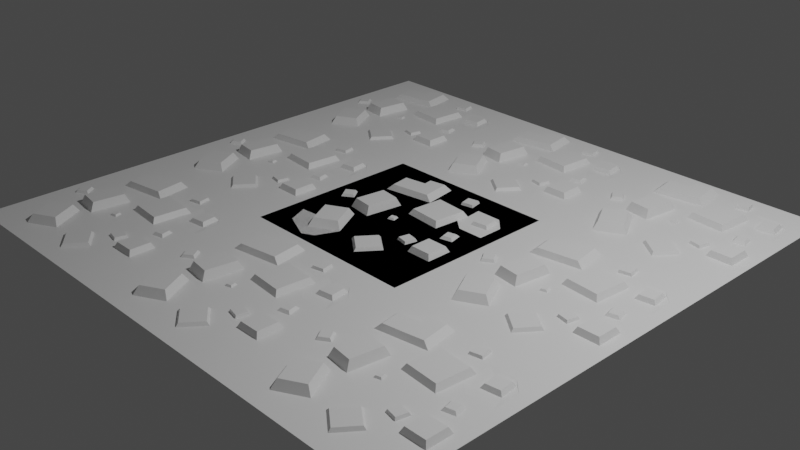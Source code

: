 # Source: Bakery.blend  (saved by Blender 3.4.6; exported with 4.5.12 LTS)
import bpy
from mathutils import Matrix  # noqa: F401  (used for matrix-valued properties, if any)

bpy.ops.wm.read_factory_settings(use_empty=True)
scene = bpy.context.scene
scene.name = 'Scene'

# ---- collections
col_collection = bpy.data.collections.new('Collection'); scene.collection.children.link(col_collection)

# ---- images (referenced by path relative to the original .blend; pixels are not part of the script)
import os
ASSET_DIR = os.environ.get("B2B_ASSET_DIR", "")  # directory of the original .blend (textures are referenced by path, not embedded)
HERE = os.path.dirname(os.path.abspath(__file__))  # packed textures are extracted next to this script under _unpacked/

def load_image(name, relpath, width, height, colorspace="sRGB"):
    """Load a texture the original file referenced (path relative to the .blend, or extracted next to this script)."""
    p = next((c for c in (os.path.join(HERE, relpath), os.path.join(ASSET_DIR, relpath)) if relpath and os.path.exists(c)), "")
    if p:
        img = bpy.data.images.load(p, check_existing=True)
        img.name = name
    else:  # same state as the original file: an image datablock whose file is absent (Cycles renders it pink)
        img = bpy.data.images.new(name, width, height)
        img.source = "FILE"
        img.filepath = "//" + (relpath or name)
    img.colorspace_settings.name = colorspace
    return img
img_pebbles = load_image('Pebbles', 'Pebbles2.png', 1024, 1024, 'Non-Color')

# ---- materials (node trees are filled in below, after node groups)
mat_material = bpy.data.materials.new('Material')
mat_material.alpha_threshold = 0.0
mat_material.roughness = 0.5
mat_material.line_color = (0.0, 0.0, 0.0, 1.0)

# ---- material node trees
mat_material.use_nodes = True; mat_material.node_tree.nodes.clear()
_N = mat_material.node_tree.nodes; _L = mat_material.node_tree.links
n0 = _N.new('ShaderNodeOutputMaterial'); n0.name = 'Material Output'; n0.location = (300, 300)
n1 = _N.new('ShaderNodeBsdfPrincipled'); n1.name = 'Principled BSDF'; n1.location = (10, 300)
n1.distribution = 'GGX'
n1.subsurface_method = 'RANDOM_WALK_SKIN'
n1.inputs[3].default_value = 1.45
n1.inputs[27].default_value = (0.0, 0.0, 0.0, 1.0)
n1.inputs[28].default_value = 1.0
n2 = _N.new('ShaderNodeTexImage'); n2.name = 'Image Texture'; n2.location = (-448, 118)
n2.image = img_pebbles
_L.new(n1.outputs[0], n0.inputs[0])
n0.is_active_output = True

# ---- world
world_world = bpy.data.worlds.new('World'); scene.world = world_world
world_world.use_nodes = True; world_world.node_tree.nodes.clear()
_N = world_world.node_tree.nodes; _L = world_world.node_tree.links
n0 = _N.new('ShaderNodeOutputWorld'); n0.name = 'World Output'; n0.location = (300, 300)
n1 = _N.new('ShaderNodeBackground'); n1.name = 'Background'; n1.location = (10, 300)
n1.inputs[0].default_value = (0.05088, 0.05088, 0.05088, 1.0)
_L.new(n1.outputs[0], n0.inputs[0])
n0.is_active_output = True
world_world.color = (0.05088, 0.05088, 0.05088)
world_world.use_sun_shadow = False
world_world.sun_shadow_jitter_overblur = 0.0

# ---- cameras
cam_camera = bpy.data.cameras.new('Camera')
cam_camera.clip_end = 100.0
cam_camera.ortho_scale = 7.314

# ---- lights
light_light = bpy.data.lights.new('Light', 'POINT')
light_light.transmission_factor = 0.0
light_light.energy = 1000.0
light_light.shadow_soft_size = 0.1
light_light.shadow_maximum_resolution = 0.006
light_light.use_absolute_resolution = True

# ---- meshes
me_cube = bpy.data.meshes.new('Cube')
me_cube.from_pydata([(1.0, 1.0, 0.0), (1.0, -1.0, 0.0), (-1.0, 1.0, 0.0), (-1.0, -1.0, 0.0)], [], [(0, 2, 3, 1)])
_uv = me_cube.uv_layers.new(name='UVMap')
_uv.uv.foreach_set('vector', [1.192e-07, 0.0, 1.0, 1.192e-07, 1.0, 1.0, 0.0, 1.0])
me_cube.materials.append(mat_material)
me_cube.use_mirror_vertex_groups = False
me_cube.update()
me_cube_002 = bpy.data.meshes.new('Cube.002')
me_cube_002.from_pydata([(1.0, 1.0, 0.0), (1.0, -1.0, 0.0), (-1.0, 1.0, 0.0), (-1.0, -1.0, 0.0), (1.0, -0.7143, 0.0), (1.0, -0.4286, 0.0), (1.0, -0.1429, 0.0), (1.0, 0.1429, 0.0), (1.0, 0.4286, 0.0), (1.0, 0.7143, 0.0), (0.7143, 1.0, 0.0), (0.4286, 1.0, 0.0), (0.1429, 1.0, 0.0), (-0.1429, 1.0, 0.0), (-0.4286, 1.0, 0.0), (-0.7143, 1.0, 0.0), (-1.0, 0.7143, 0.0), (-1.0, 0.4286, 0.0), (-1.0, 0.1429, 0.0), (-1.0, -0.1429, 0.0), (-1.0, -0.4286, 0.0), (-0.4334, -1.0, 0.0), (-0.2198, -1.0, 0.0), (-0.05745, -1.0, 0.0), (0.1429, -1.0, 0.0), (0.4286, -1.0, 0.0), (0.7143, -1.0, 0.0), (0.7143, -0.7143, 0.0), (0.3996, -0.7775, 0.0), (0.1097, -0.7206, 0.0), (-0.06048, -0.6273, 0.0), (0.7143, -0.4286, 0.0), (0.4655, -0.5208, 0.0), (0.2821, -0.4928, 0.0), (-0.04994, -0.3934, 0.0), (-0.6285, -0.5481, 0.0), (0.7143, -0.1429, 0.0), (0.4865, -0.2168, 0.0), (-0.01913, -0.05969, 0.01913), (-0.1429, -0.1429, 0.0), (-0.4123, -0.1773, 0.0), (-0.7143, -0.1429, 0.0), (0.6967, 0.1569, 0.0), (0.4099, 0.112, 0.0), (0.1252, 0.1359, 0.0), (-0.1429, 0.1429, 0.0), (-0.7757, 0.1231, 0.0), (0.7914, 0.4481, -0.006526), (0.4338, 0.3968, 0.0), (-0.05437, 0.4921, 0.0), (-0.3367, 0.4481, 0.0), (-0.619, 0.4041, 0.0), (0.7143, 0.7143, 0.0), (0.4286, 0.7143, 0.0), (0.1991, 0.6923, 0.0), (-0.09838, 0.7744, 0.0), (-0.3807, 0.7304, 0.0), (-0.663, 0.6864, 0.0), (1.0, 0.8571, 0.0), (-0.8571, 1.0, 0.0), (-1.0, -0.8571, 0.0), (0.8571, -1.0, 0.0), (1.0, -0.8571, 0.0), (1.0, -0.5714, 0.0), (1.0, -0.2857, 0.0), (1.0, 0.0, 0.0), (1.0, 0.2857, 0.0), (1.0, 0.5714, 0.0), (0.8571, 1.0, 0.0), (0.5714, 1.0, 0.0), (0.2857, 1.0, 0.0), (0.0, 1.0, 0.0), (-0.2857, 1.0, 0.0), (-0.5714, 1.0, 0.0), (-1.0, 0.8571, 0.0), (-1.0, 0.5714, 0.0), (-1.0, 0.2857, 0.0), (-1.0, 0.0, 0.0), (-1.0, -0.2857, 0.0), (-1.0, -0.7143, 0.0), (-0.6294, -1.0, 0.0), (-0.3627, -1.0, 0.0), (-0.1244, -1.0, 0.0), (0.0, -1.0, 0.0), (0.2857, -1.0, 0.0), (0.5714, -1.0, 0.0), (0.8571, -0.7143, 0.0), (0.5714, -0.7143, 0.0), (0.2236, -0.8068, 0.0), (-0.004191, -0.6344, 0.0), (-0.1246, -0.574, 0.0), (-0.842, -0.5652, 0.0), (0.8571, -0.4286, 0.0), (0.5714, -0.4286, 0.0), (0.3961, -0.579, 0.0), (0.1682, -0.4066, 0.0), (-0.8571, -0.1429, 0.0), (0.8571, -0.1429, 0.0), (0.5714, -0.1429, 0.0), (0.347, -0.1861, 0.0), (-0.07183, -0.0726, 0.01913), (-0.2708, -0.1968, 0.0), (-0.5538, -0.1578, 0.0), (-0.8943, 0.04345, 0.0), (0.8571, 0.1429, 0.0), (0.5574, 0.1253, 0.0), (0.2676, 0.124, 0.0), (-0.01714, 0.1478, 0.0), (-0.2318, 0.08624, 0.0), (-0.5148, 0.1253, 0.0), (-0.8571, 0.4286, 0.0), (0.8571, 0.4286, 0.0), (0.5846, 0.421, -0.006526), (0.006712, 0.4325, 0.0), (-0.1955, 0.4701, 0.0), (-0.4778, 0.4261, 0.0), (-0.8571, 0.7143, 0.0), (0.8571, 0.7143, 0.0), (0.5714, 0.7143, 0.0), (0.3393, 0.72, 0.0), (0.0, 0.7143, 0.0), (-0.5218, 0.7084, 0.0), (0.7143, -0.8571, 0.0), (0.4286, -0.8571, 0.0), (0.1429, -0.8571, 0.0), (-0.04994, -0.8571, 0.0), (-0.2117, -0.8512, 0.0), (-0.4267, -0.9262, 0.0), (0.7143, -0.5714, 0.0), (0.4286, -0.6373, 0.0), (-0.0473, -0.5161, 0.0), (0.4559, -0.3563, 0.0), (0.1429, -0.2857, 0.0), (-0.04994, -0.2857, 0.0), (-0.3916, -0.2597, 0.0), (-0.6958, -0.4221, 0.0), (0.7283, 0.01757, 0.0), (0.4507, -0.04428, 0.0), (-0.03204, -0.006992, 0.01913), (-0.1429, 0.0, 0.0), (-0.6961, 0.004515, 0.0), (0.7143, 0.2857, 0.0), (0.4219, 0.2544, 0.0), (-0.1429, 0.2857, 0.0), (-0.3538, 0.2473, 0.0), (-0.7143, 0.2857, 0.0), (0.7643, 0.6549, -0.006526), (0.4457, 0.5391, 0.0), (0.161, 0.563, 0.0), (-0.07638, 0.6333, 0.0), (-0.641, 0.5452, 0.0), (0.7143, 0.8571, 0.0), (0.4286, 0.8571, 0.0), (0.1715, 0.8325, 0.0), (-0.1135, 0.8717, 0.0), (-0.3958, 0.8276, 0.0), (-0.7143, 0.8571, 0.0), (-0.5714, 0.8571, 0.0), (-0.2547, 0.8497, 0.0), (0.0, 0.8571, 0.0), (0.3117, 0.8601, 0.0), (0.5714, 0.8571, 0.0), (0.8571, 0.8571, 0.0), (0.01864, 0.5749, 0.0), (0.3034, 0.5511, 0.0), (0.5576, 0.6278, -0.006526), (0.8571, 0.5714, 0.0), (-0.4953, 0.2668, 0.0), (-0.2122, 0.2278, 0.0), (-0.005216, 0.2902, 0.0), (0.5714, 0.2857, 0.0), (0.8571, 0.2857, 0.0), (-0.5343, -0.01626, 0.0), (-0.2513, -0.05528, 0.0), (-0.08474, -0.0199, 0.01913), (0.3079, -0.04428, 0.0), (0.589, -0.01403, 0.0), (0.8571, 0.0, 0.0), (-0.5698, -0.3548, 0.0), (-0.2335, -0.3053, 0.0), (0.0, -0.2857, 0.0), (0.3163, -0.3257, 0.0), (0.5714, -0.2857, 0.0), (0.8571, -0.2857, 0.0), (0.08202, -0.5205, 0.0), (0.3098, -0.6929, 0.0), (0.5714, -0.5714, 0.0), (0.8571, -0.5714, 0.0), (-0.3006, -0.8589, 0.0), (-0.1093, -0.8423, 0.0), (0.0, -0.8571, 0.0), (0.2857, -0.8571, 0.0), (0.5714, -0.8571, 0.0), (0.8571, -0.8571, 0.0), (-0.8571, 0.5714, 0.0), (-0.8571, 0.2857, 0.0), (-0.8147, -0.07514, 0.0), (-0.8571, -0.2857, 0.0), (-0.7471, -0.7864, 0.0), (-0.637, -0.9179, 0.0), (-0.8571, 0.8571, 0.0), (0.2194, -0.7759, 0.03162), (0.123, -0.703, 0.03162), (-0.4931, -0.7115, 0.08098), (0.8272, -0.3986, 0.06002), (0.7143, -0.3986, 0.06002), (0.3652, -0.5833, 0.03162), (0.2688, -0.5103, 0.03162), (-0.493, -0.4986, 0.08098), (-0.5815, -0.5459, 0.08098), (0.8272, -0.1728, 0.06002), (0.7143, -0.1728, 0.06002), (-0.2942, -0.1483, 0.09347), (-0.4062, -0.1329, 0.09347), (0.2589, 0.1598, 0.06002), (0.1397, 0.1697, 0.06002), (-0.2634, 0.07552, 0.09347), (-0.3753, 0.09095, 0.09347), (0.2789, 0.3981, 0.06002), (0.1597, 0.408, 0.06002), (-0.233, 0.4974, 0.06002), (-0.309, 0.4856, 0.06002), (-0.4505, 0.4635, 0.06002), (-0.5592, 0.4466, 0.06002), (0.3271, 0.7281, 0.02839), (0.2073, 0.7045, 0.02839), (-0.2669, 0.7149, 0.06002), (-0.3429, 0.7031, 0.06002), (-0.4844, 0.681, 0.06002), (-0.5931, 0.6641, 0.06002), (0.1959, -0.6067, 0.03162), (-0.2639, -0.5891, 0.08098), (0.7143, -0.2857, 0.06002), (-0.3523, -0.4235, 0.08098), (-0.6393, -0.4377, 0.08098), (-0.3907, -0.02097, 0.09347), (0.388, 0.2689, 0.06002), (0.378, 0.1498, 0.06002), (0.1497, 0.2889, 0.06002), (-0.3599, 0.2029, 0.09347), (0.741, 0.6246, 0.03492), (0.7611, 0.4714, 0.03492), (0.408, 0.5072, 0.06002), (0.398, 0.3881, 0.06002), (0.1697, 0.5272, 0.06002), (-0.1412, 0.6232, 0.06002), (-0.1242, 0.5144, 0.06002), (-0.3259, 0.5943, 0.06002), (-0.5762, 0.5553, 0.06002), (0.1837, 0.8243, 0.02839), (0.02668, -0.6301, 0.03162), (0.6014, -0.3986, 0.06002), (0.1725, -0.4374, 0.03162), (0.6014, -0.1728, 0.06002), (0.4726, -0.2257, 0.02839), (0.3559, -0.2001, 0.02839), (-0.5181, -0.1175, 0.09347), (-0.7804, 0.09953, 0.02839), (-0.8708, 0.03882, 0.02839), (0.6782, 0.1275, 0.02839), (0.5868, 0.1068, 0.02839), (0.02059, 0.1797, 0.06002), (-0.4872, 0.1064, 0.09347), (0.6079, 0.4513, 0.03492), (0.04055, 0.418, 0.06002), (-0.1581, 0.7319, 0.06002), (0.4469, -0.3424, 0.02839), (0.6989, 0.03608, 0.02839), (-0.7197, 0.009144, 0.02839), (0.3035, 0.848, 0.02839), (-0.4674, 0.5723, 0.06002), (-0.2499, 0.6062, 0.06002), (0.05054, 0.5372, 0.06002), (0.2888, 0.5172, 0.06002), (0.5879, 0.6045, 0.03492), (-0.4718, 0.2183, 0.09347), (-0.248, 0.1874, 0.09347), (0.03057, 0.2989, 0.06002), (0.2689, 0.2789, 0.06002), (-0.5027, -0.005543, 0.09347), (-0.2788, -0.03639, 0.09347), (0.6075, 0.01534, 0.02839), (-0.5508, -0.3904, 0.08098), (0.3303, -0.3167, 0.02839), (0.6014, -0.2857, 0.06002), (0.8272, -0.2857, 0.06002), (0.09959, -0.5338, 0.03162), (0.2923, -0.6796, 0.03162), (-0.81, -0.05157, 0.02839), (-0.02231, 0.009049, 0.0), (-0.003085, -0.06942, 0.0), (-0.08155, -0.08864, 0.0), (-0.1008, -0.01018, 0.0), (-0.3771, -0.7158, 2.412e-08), (-0.4046, -0.6642, 0.08098), (-0.5031, -0.783, 2.412e-08), (-0.3243, -0.3857, 0.0), (-0.1989, -0.6206, 0.0), (-0.4101, -0.3153, 0.08098), (-0.282, 0.8122, 0.06002), (-0.358, 0.8004, 0.06002), (-0.1733, 0.8292, 0.06002)], [], [(200, 59, 2, 74), (199, 198, 79, 60), (198, 91, 20, 79), (197, 96, 19, 78), (196, 103, 18, 77), (195, 110, 17, 76), (194, 116, 16, 75), (193, 86, 27, 122), (192, 87, 28, 123), (191, 88, 29, 124), (190, 89, 30, 125), (36, 98, 253, 211), (187, 92, 31, 128), (186, 93, 32, 129), (176, 136, 267, 281), (184, 95, 34, 130), (297, 90, 179, 296), (98, 182, 284, 253), (49, 149, 245, 246), (182, 98, 37, 131), (181, 99, 290, 132), (180, 291, 39, 133), (178, 102, 41, 135), (177, 104, 42, 136), (176, 105, 43, 137), (175, 106, 44, 289), (292, 107, 45, 139), (164, 148, 244, 273), (172, 109, 46, 140), (171, 111, 47, 141), (170, 112, 48, 142), (56, 121, 228, 227), (169, 113, 49, 143), (168, 114, 50, 144), (167, 115, 51, 145), (166, 117, 52, 146), (165, 118, 53, 147), (164, 119, 54, 148), (163, 120, 55, 149), (142, 48, 243, 236), (182, 93, 251, 284), (162, 68, 10, 151), (161, 69, 11, 152), (160, 70, 12, 153), (159, 71, 13, 154), (158, 72, 14, 155), (157, 73, 15, 156), (121, 157, 156, 57), (56, 155, 157, 121), (155, 14, 73, 157), (154, 13, 72, 158), (120, 159, 154, 55), (54, 153, 159, 120), (153, 12, 71, 159), (265, 55, 154, 301), (53, 152, 160, 119), (152, 11, 70, 160), (118, 161, 152, 53), (52, 151, 161, 118), (151, 10, 69, 161), (117, 162, 151, 52), (9, 58, 162, 117), (58, 0, 68, 162), (48, 147, 242, 243), (163, 113, 264, 272), (140, 46, 257, 268), (47, 146, 240, 241), (148, 163, 272, 244), (113, 169, 277, 264), (113, 163, 149, 49), (40, 101, 212, 213), (148, 54, 120, 163), (99, 181, 283, 255), (33, 95, 252, 207), (147, 53, 119, 164), (112, 165, 147, 48), (169, 107, 261, 277), (146, 52, 118, 165), (111, 166, 146, 47), (8, 67, 166, 111), (67, 9, 117, 166), (109, 167, 145, 46), (181, 131, 266, 283), (144, 50, 115, 167), (185, 94, 206, 287), (45, 143, 168, 108), (143, 49, 114, 168), (107, 169, 143, 45), (93, 31, 205, 251), (88, 185, 287, 201), (115, 50, 221, 222), (97, 36, 211, 210), (136, 42, 259, 267), (105, 170, 142, 43), (42, 141, 170, 105), (141, 47, 112, 170), (104, 171, 141, 42), (7, 66, 171, 104), (66, 8, 111, 171), (102, 172, 140, 41), (121, 57, 229, 228), (43, 142, 236, 237), (108, 168, 276, 216), (39, 139, 173, 101), (139, 45, 108, 173), (291, 292, 139, 39), (38, 138, 174, 100), (289, 44, 107, 292), (99, 175, 289, 290), (37, 137, 175, 99), (137, 43, 106, 175), (98, 176, 137, 37), (36, 136, 176, 98), (114, 49, 246, 220), (97, 177, 136, 36), (6, 65, 177, 97), (65, 7, 104, 177), (173, 108, 216, 280), (134, 40, 102, 178), (34, 133, 179, 90), (133, 39, 101, 179), (95, 180, 133, 34), (33, 132, 180, 95), (132, 290, 291, 180), (94, 181, 132, 33), (32, 131, 181, 94), (95, 184, 286, 252), (93, 182, 131, 32), (168, 144, 239, 276), (101, 173, 280, 212), (54, 119, 224, 225), (5, 64, 183, 92), (64, 6, 97, 183), (184, 89, 250, 286), (89, 29, 202, 250), (112, 47, 241, 263), (101, 134, 296, 179), (30, 130, 90), (130, 34, 90), (89, 184, 130, 30), (167, 109, 262, 275), (94, 33, 207, 206), (131, 37, 254, 266), (28, 129, 185, 88), (129, 32, 94, 185), (87, 186, 129, 28), (27, 128, 186, 87), (128, 31, 93, 186), (86, 187, 128, 27), (4, 63, 187, 86), (63, 5, 92, 187), (81, 188, 127, 21), (22, 126, 188, 81), (144, 167, 275, 239), (82, 189, 126, 22), (23, 125, 189, 82), (125, 30, 90, 189), (83, 190, 125, 23), (24, 124, 190, 83), (124, 29, 89, 190), (84, 191, 124, 24), (25, 123, 191, 84), (123, 28, 88, 191), (85, 192, 123, 25), (26, 122, 192, 85), (122, 27, 87, 192), (61, 193, 122, 26), (1, 62, 193, 61), (62, 4, 86, 193), (110, 194, 75, 17), (51, 150, 194, 110), (150, 57, 116, 194), (103, 195, 76, 18), (46, 145, 195, 103), (145, 51, 110, 195), (96, 196, 77, 19), (41, 140, 196, 96), (109, 172, 279, 262), (91, 197, 78, 20), (35, 135, 197, 91), (135, 41, 96, 197), (295, 35, 91, 198), (80, 199, 60, 3), (21, 127, 199, 80), (127, 295, 198, 199), (116, 200, 74, 16), (57, 156, 200, 116), (156, 15, 59, 200), (287, 206, 207, 230), (294, 208, 209, 203), (285, 210, 211, 232), (280, 216, 217, 235), (278, 218, 219, 238), (271, 226, 227, 247), (270, 228, 229, 248), (224, 269, 249, 225), (222, 270, 248, 223), (221, 247, 270, 222), (247, 227, 228, 270), (220, 271, 247, 221), (246, 245, 271, 220), (245, 265, 226, 271), (219, 244, 272, 264), (218, 273, 244, 219), (243, 242, 273, 218), (241, 240, 274, 263), (217, 239, 275, 262), (216, 276, 239, 217), (215, 238, 277, 261), (238, 219, 264, 277), (214, 278, 238, 215), (237, 236, 278, 214), (236, 243, 218, 278), (213, 235, 279, 256), (235, 217, 262, 279), (212, 280, 235, 213), (267, 259, 260, 281), (208, 282, 234, 209), (233, 298, 282, 208), (266, 254, 255, 283), (205, 232, 284, 251), (232, 211, 253, 284), (204, 285, 232, 205), (294, 293, 297, 231), (231, 233, 208, 294), (202, 230, 286, 250), (230, 207, 252, 286), (201, 287, 230, 202), (268, 257, 258, 288), (147, 164, 273, 242), (44, 106, 214, 215), (37, 99, 255, 254), (160, 153, 249, 269), (150, 51, 223, 248), (105, 176, 281, 260), (92, 183, 285, 204), (295, 293, 294, 203), (119, 160, 269, 224), (183, 97, 210, 285), (102, 40, 213, 256), (146, 165, 274, 240), (153, 54, 225, 249), (46, 103, 258, 257), (165, 112, 263, 274), (29, 88, 201, 202), (149, 55, 265, 245), (178, 135, 234, 282), (42, 105, 260, 259), (134, 178, 282, 298), (106, 43, 237, 214), (57, 150, 248, 229), (107, 44, 215, 261), (196, 140, 268, 288), (135, 35, 209, 234), (50, 114, 220, 221), (51, 115, 222, 223), (35, 295, 203, 209), (172, 102, 256, 279), (31, 92, 204, 205), (103, 196, 288, 258), (138, 38, 290, 289), (38, 100, 291, 290), (174, 138, 289, 292), (100, 174, 292, 291), (293, 295, 127, 188), (188, 126, 297, 293), (134, 101, 40), (90, 297, 126, 189), (296, 134, 298, 233), (297, 296, 233, 231), (154, 158, 299, 301), (158, 155, 300, 299), (56, 227, 300, 155), (226, 265, 301, 299), (227, 226, 299, 300)])
_uv = me_cube_002.uv_layers.new(name='UVMap')
_uv.uv.foreach_set('vector', [0.0, 0.0, 0.0, 0.0, 0.0, 0.0, 0.0, 0.0, 0.0, 0.0, 0.0, 0.0, 0.0, 0.0, 0.0, 0.0, 0.0, 0.0, 0.0, 0.0, 0.0, 0.0, 0.0, 0.0, 0.0, 0.0, 0.0, 0.0, 0.0, 0.0, 0.0, 0.0, 0.0, 0.0, 0.0, 0.0, 0.0, 0.0, 0.0, 0.0, 0.0, 0.0, 0.0, 0.0, 0.0, 0.0, 0.0, 0.0, 0.0, 0.0, 0.0, 0.0, 0.0, 0.0, 0.0, 0.0, 0.0, 0.0, 0.0, 0.0, 0.0, 0.0, 0.0, 0.0, 0.0, 0.0, 0.0, 0.0, 0.0, 0.0, 0.0, 0.0, 0.0, 0.0, 0.0, 0.0, 0.0, 0.0, 0.0, 0.0, 0.0, 0.0, 0.0, 0.0, 0.0, 0.0, 0.0, 0.0, 0.0, 0.0, 0.0, 0.0, 0.0, 0.0, 0.0, 0.0, 0.0, 0.0, 0.0, 0.0, 0.0, 0.0, 0.0, 0.0, 0.0, 0.0, 0.0, 0.0, 0.0, 0.0, 0.0, 0.0, 0.0, 0.0, 0.0, 0.0, 0.0, 0.0, 0.0, 0.0, 0.0, 0.0, 0.0, 0.0, 0.0, 0.0, 0.0, 0.0, 0.0, 0.0, 0.0, 0.0, 0.0, 0.0, 0.0, 0.0, 0.0, 0.0, 0.0, 0.0, 0.0, 0.0, 0.0, 0.0, 0.0, 0.0, 0.0, 0.0, 0.0, 0.0, 0.0, 0.0, 0.0, 0.0, 0.0, 0.0, 0.0, 0.0, 0.0, 0.0, 0.0, 0.0, 0.0, 0.0, 0.0, 0.0, 0.0, 0.0, 0.0, 0.0, 0.0, 0.0, 0.0, 0.0, 0.0, 0.0, 0.0, 0.0, 0.0, 0.0, 0.0, 0.0, 0.0, 0.0, 0.0, 0.0, 0.0, 0.0, 0.0, 0.0, 0.0, 0.0, 0.0, 0.0, 0.0, 0.0, 0.0, 0.0, 0.0, 0.0, 0.0, 0.0, 0.0, 0.0, 0.0, 0.0, 0.0, 0.0, 0.0, 0.0, 0.0, 0.0, 0.0, 0.0, 0.0, 0.0, 0.0, 0.0, 0.0, 0.0, 0.0, 0.0, 0.0, 0.0, 0.0, 0.0, 0.0, 0.0, 0.0, 0.0, 0.0, 0.0, 0.0, 0.0, 0.0, 0.0, 0.0, 0.0, 0.0, 0.0, 0.0, 0.0, 0.0, 0.0, 0.0, 0.0, 0.0, 0.0, 0.0, 0.0, 0.0, 0.0, 0.0, 0.0, 0.0, 0.0, 0.0, 0.0, 0.0, 0.0, 0.0, 0.0, 0.0, 0.0, 0.0, 0.0, 0.0, 0.0, 0.0, 0.0, 0.0, 0.0, 0.0, 0.0, 0.0, 0.0, 0.0, 0.0, 0.0, 0.0, 0.0, 0.0, 0.0, 0.0, 0.0, 0.0, 0.0, 0.0, 0.0, 0.0, 0.0, 0.0, 0.0, 0.0, 0.0, 0.0, 0.0, 0.0, 0.0, 0.0, 0.0, 0.0, 0.0, 0.0, 0.0, 0.0, 0.0, 0.0, 0.0, 0.0, 0.0, 0.0, 0.0, 0.0, 0.0, 0.0, 0.0, 0.0, 0.0, 0.0, 0.0, 0.0, 0.0, 0.0, 0.0, 0.0, 0.0, 0.0, 0.0, 0.0, 0.0, 0.0, 0.0, 0.0, 0.0, 0.0, 0.0, 0.0, 0.0, 0.0, 0.0, 0.0, 0.0, 0.0, 0.0, 0.0, 0.0, 0.0, 0.0, 0.0, 0.0, 0.0, 0.0, 0.0, 0.0, 0.0, 0.0, 0.0, 0.0, 0.0, 0.0, 0.0, 0.0, 0.0, 0.0, 0.0, 0.0, 0.0, 0.0, 0.0, 0.0, 0.0, 0.0, 0.0, 0.0, 0.0, 0.0, 0.0, 0.0, 0.0, 0.0, 0.0, 0.0, 0.0, 0.0, 0.0, 0.0, 0.0, 0.0, 0.0, 0.0, 0.0, 0.0, 0.0, 0.0, 0.0, 0.0, 0.0, 0.0, 0.0, 0.0, 0.0, 0.0, 0.0, 0.0, 0.0, 0.0, 0.0, 0.0, 0.0, 0.0, 0.0, 0.0, 0.0, 0.0, 0.0, 0.0, 0.0, 0.0, 0.0, 0.0, 0.0, 0.0, 0.0, 0.0, 0.0, 0.0, 0.0, 0.0, 0.0, 0.0, 0.0, 0.0, 0.0, 0.0, 0.0, 0.0, 0.0, 0.0, 0.0, 0.0, 0.0, 0.0, 0.0, 0.0, 0.0, 0.0, 0.0, 0.0, 0.0, 0.0, 0.0, 0.0, 0.0, 0.0, 0.0, 0.0, 0.0, 0.0, 0.0, 0.0, 0.0, 0.0, 0.0, 0.0, 0.0, 0.0, 0.0, 0.0, 0.0, 0.0, 0.0, 0.0, 0.0, 0.0, 0.0, 0.0, 0.0, 0.0, 0.0, 0.0, 0.0, 0.0, 0.0, 0.0, 0.0, 0.0, 0.0, 0.0, 0.0, 0.0, 0.0, 0.0, 0.0, 0.0, 0.0, 0.0, 0.0, 0.0, 0.0, 0.0, 0.0, 0.0, 0.0, 0.0, 0.0, 0.0, 0.0, 0.0, 0.0, 0.0, 0.0, 0.0, 0.0, 0.0, 0.0, 0.0, 0.0, 0.0, 0.0, 0.0, 0.0, 0.0, 0.0, 0.0, 0.0, 0.0, 0.0, 0.0, 0.0, 0.0, 0.0, 0.0, 0.0, 0.0, 0.0, 0.0, 0.0, 0.0, 0.0, 0.0, 0.0, 0.0, 0.0, 0.0, 0.0, 0.0, 0.0, 0.0, 0.0, 0.0, 0.0, 0.0, 0.0, 0.0, 0.0, 0.0, 0.0, 0.0, 0.0, 0.0, 0.0, 0.0, 0.0, 0.0, 0.0, 0.0, 0.0, 0.0, 0.0, 0.0, 0.0, 0.0, 0.0, 0.0, 0.0, 0.0, 0.0, 0.0, 0.0, 0.0, 0.0, 0.0, 0.0, 0.0, 0.0, 0.0, 0.0, 0.0, 0.0, 0.0, 0.0, 0.0, 0.0, 0.0, 0.0, 0.0, 0.0, 0.0, 0.0, 0.0, 0.0, 0.0, 0.0, 0.0, 0.0, 0.0, 0.0, 0.0, 0.0, 0.0, 0.0, 0.0, 0.0, 0.0, 0.0, 0.0, 0.0, 0.0, 0.0, 0.0, 0.0, 0.0, 0.0, 0.0, 0.0, 0.0, 0.0, 0.0, 0.0, 0.0, 0.0, 0.0, 0.0, 0.0, 0.0, 0.0, 0.0, 0.0, 0.0, 0.0, 0.0, 0.0, 0.0, 0.0, 0.0, 0.0, 0.0, 0.0, 0.0, 0.0, 0.0, 0.0, 0.0, 0.0, 0.0, 0.0, 0.0, 0.0, 0.0, 0.0, 0.0, 0.0, 0.0, 0.0, 0.0, 0.0, 0.0, 0.0, 0.0, 0.0, 0.0, 0.0, 0.0, 0.0, 0.0, 0.0, 0.0, 0.0, 0.0, 0.0, 0.0, 0.0, 0.0, 0.0, 0.0, 0.0, 0.0, 0.0, 0.0, 0.0, 0.0, 0.0, 0.0, 0.0, 0.0, 0.0, 0.0, 0.0, 0.0, 0.0, 0.0, 0.0, 0.0, 0.0, 0.0, 0.0, 0.0, 0.0, 0.0, 0.0, 0.0, 0.0, 0.0, 0.0, 0.0, 0.0, 0.0, 0.0, 0.0, 0.0, 0.0, 0.0, 0.0, 0.0, 0.0, 0.0, 0.0, 0.0, 0.0, 0.0, 0.0, 0.0, 0.0, 0.0, 0.0, 0.0, 0.0, 0.0, 0.0, 0.0, 0.0, 0.0, 0.0, 0.0, 0.0, 0.0, 0.0, 0.0, 0.0, 0.0, 0.0, 0.0, 0.0, 0.0, 0.0, 0.0, 0.0, 0.0, 0.0, 0.0, 0.0, 0.0, 0.0, 0.0, 0.0, 0.0, 0.0, 0.0, 0.0, 0.0, 0.0, 0.0, 0.0, 0.0, 0.0, 0.0, 0.0, 0.0, 0.0, 0.0, 0.0, 0.0, 0.0, 0.0, 0.0, 0.0, 0.0, 0.0, 0.0, 0.0, 0.0, 0.0, 0.0, 0.0, 0.0, 0.0, 0.0, 0.0, 0.0, 0.0, 0.0, 0.0, 0.0, 0.0, 0.0, 0.0, 0.0, 0.0, 0.0, 0.0, 0.0, 0.0, 0.0, 0.0, 0.0, 0.0, 0.0, 0.0, 0.0, 0.0, 0.0, 0.0, 0.0, 0.0, 0.0, 0.0, 0.0, 0.0, 0.0, 0.0, 0.0, 0.0, 0.0, 0.0, 0.0, 0.0, 0.0, 0.0, 0.0, 0.0, 0.0, 0.0, 0.0, 0.0, 0.0, 0.0, 0.0, 0.0, 0.0, 0.0, 0.0, 0.0, 0.0, 0.0, 0.0, 0.0, 0.0, 0.0, 0.0, 0.0, 0.0, 0.0, 0.0, 0.0, 0.0, 0.0, 0.0, 0.0, 0.0, 0.0, 0.0, 0.0, 0.0, 0.0, 0.0, 0.0, 0.0, 0.0, 0.0, 0.0, 0.0, 0.0, 0.0, 0.0, 0.0, 0.0, 0.0, 0.0, 0.0, 0.0, 0.0, 0.0, 0.0, 0.0, 0.0, 0.0, 0.0, 0.0, 0.0, 0.0, 0.0, 0.0, 0.0, 0.0, 0.0, 0.0, 0.0, 0.0, 0.0, 0.0, 0.0, 0.0, 0.0, 0.0, 0.0, 0.0, 0.0, 0.0, 0.0, 0.0, 0.0, 0.0, 0.0, 0.0, 0.0, 0.0, 0.0, 0.0, 0.0, 0.0, 0.0, 0.0, 0.0, 0.0, 0.0, 0.0, 0.0, 0.0, 0.0, 0.0, 0.0, 0.0, 0.0, 0.0, 0.0, 0.0, 0.0, 0.0, 0.0, 0.0, 0.0, 0.0, 0.0, 0.0, 0.0, 0.0, 0.0, 0.0, 0.0, 0.0, 0.0, 0.0, 0.0, 0.0, 0.0, 0.0, 0.0, 0.0, 0.0, 0.0, 0.0, 0.0, 0.0, 0.0, 0.0, 0.0, 0.0, 0.0, 0.0, 0.0, 0.0, 0.0, 0.0, 0.0, 0.0, 0.0, 0.0, 0.0, 0.0, 0.0, 0.0, 0.0, 0.0, 0.0, 0.0, 0.0, 0.0, 0.0, 0.0, 0.0, 0.0, 0.0, 0.0, 0.0, 0.0, 0.0, 0.0, 0.0, 0.0, 0.0, 0.0, 0.0, 0.0, 0.0, 0.0, 0.0, 0.0, 0.0, 0.0, 0.0, 0.0, 0.0, 0.0, 0.0, 0.0, 0.0, 0.0, 0.0, 0.0, 0.0, 0.0, 0.0, 0.0, 0.0, 0.0, 0.0, 0.0, 0.0, 0.0, 0.0, 0.0, 0.0, 0.0, 0.0, 0.0, 0.0, 0.0, 0.0, 0.0, 0.0, 0.0, 0.0, 0.0, 0.0, 0.0, 0.0, 0.0, 0.0, 0.0, 0.0, 0.0, 0.0, 0.0, 0.0, 0.0, 0.0, 0.0, 0.0, 0.0, 0.0, 0.0, 0.0, 0.0, 0.0, 0.0, 0.0, 0.0, 0.0, 0.0, 0.0, 0.0, 0.0, 0.0, 0.0, 0.0, 0.0, 0.0, 0.0, 0.0, 0.0, 0.0, 0.0, 0.0, 0.0, 0.0, 0.0, 0.0, 0.0, 0.0, 0.0, 0.0, 0.0, 0.0, 0.0, 0.0, 0.0, 0.0, 0.0, 0.0, 0.0, 0.0, 0.0, 0.0, 0.0, 0.0, 0.0, 0.0, 0.0, 0.0, 0.0, 0.0, 0.0, 0.0, 0.0, 0.0, 0.0, 0.0, 0.0, 0.0, 0.0, 0.0, 0.0, 0.0, 0.0, 0.0, 0.0, 0.0, 0.0, 0.0, 0.0, 0.0, 0.0, 0.0, 0.0, 0.0, 0.0, 0.0, 0.0, 0.0, 0.0, 0.0, 0.0, 0.0, 0.0, 0.0, 0.0, 0.0, 0.0, 0.0, 0.0, 0.0, 0.0, 0.0, 0.0, 0.0, 0.0, 0.0, 0.0, 0.0, 0.0, 0.0, 0.0, 0.0, 0.0, 0.0, 0.0, 0.0, 0.0, 0.0, 0.0, 0.0, 0.0, 0.0, 0.0, 0.0, 0.0, 0.0, 0.0, 0.0, 0.0, 0.0, 0.0, 0.0, 0.0, 0.0, 0.0, 0.0, 0.0, 0.0, 0.0, 0.0, 0.0, 0.0, 0.0, 0.0, 0.0, 0.0, 0.0, 0.0, 0.0, 0.0, 0.0, 0.0, 0.0, 0.0, 0.0, 0.0, 0.0, 0.0, 0.0, 0.0, 0.0, 0.0, 0.0, 0.0, 0.0, 0.0, 0.0, 0.0, 0.0, 0.0, 0.0, 0.0, 0.0, 0.0, 0.0, 0.0, 0.0, 0.0, 0.0, 0.0, 0.0, 0.0, 0.0, 0.0, 0.0, 0.0, 0.0, 0.0, 0.0, 0.0, 0.0, 0.0, 0.0, 0.0, 0.0, 0.0, 0.0, 0.0, 0.0, 0.0, 0.0, 0.0, 0.0, 0.0, 0.0, 0.0, 0.0, 0.0, 0.0, 0.0, 0.0, 0.0, 0.0, 0.0, 0.0, 0.0, 0.0, 0.0, 0.0, 0.0, 0.0, 0.0, 0.0, 0.0, 0.0, 0.0, 0.0, 0.0, 0.0, 0.0, 0.0, 0.0, 0.0, 0.0, 0.0, 0.0, 0.0, 0.0, 0.0, 0.0, 0.0, 0.0, 0.0, 0.0, 0.0, 0.0, 0.0, 0.0, 0.0, 0.0, 0.0, 0.0, 0.0, 0.0, 0.0, 0.0, 0.0, 0.0, 0.0, 0.0, 0.0, 0.0, 0.0, 0.0, 0.0, 0.0, 0.0, 0.0, 0.0, 0.0, 0.0, 0.0, 0.0, 0.0, 0.0, 0.0, 0.0, 0.0, 0.0, 0.0, 0.0, 0.0, 0.0, 0.0, 0.0, 0.0, 0.0, 0.0, 0.0, 0.0, 0.0, 0.0, 0.0, 0.0, 0.0, 0.0, 0.0, 0.0, 0.0, 0.0, 0.0, 0.0, 0.0, 0.0, 0.0, 0.0, 0.0, 0.0, 0.0, 0.0, 0.0, 0.0, 0.0, 0.0, 0.0, 0.0, 0.0, 0.0, 0.0, 0.0, 0.0, 0.0, 0.0, 0.0, 0.0, 0.0, 0.0, 0.0, 0.0, 0.0, 0.0, 0.0, 0.0, 0.0, 0.0, 0.0, 0.0, 0.0, 0.0, 0.0, 0.0, 0.0, 0.0, 0.0, 0.0, 0.0, 0.0, 0.0, 0.0, 0.0, 0.0, 0.0, 0.0, 0.0, 0.0, 0.0, 0.0, 0.0, 0.0, 0.0, 0.0, 0.0, 0.0, 0.0, 0.0, 0.0, 0.0, 0.0, 0.0, 0.0, 0.0, 0.0, 0.0, 0.0, 0.0, 0.0, 0.0, 0.0, 0.0, 0.0, 0.0, 0.0, 0.0, 0.0, 0.0, 0.0, 0.0, 0.0, 0.0, 0.0, 0.0, 0.0, 0.0, 0.0, 0.0, 0.0, 0.0, 0.0, 0.0, 0.0, 0.0, 0.0, 0.0, 0.0, 0.0, 0.0, 0.0, 0.0, 0.0, 0.0, 0.0, 0.0, 0.0, 0.0, 0.0, 0.0, 0.0, 0.0, 0.0, 0.0, 0.0, 0.0, 0.0, 0.0, 0.0, 0.0, 0.0, 0.0, 0.0, 0.0, 0.0, 0.0, 0.0, 0.0, 0.0, 0.0, 0.0, 0.0, 0.0, 0.0, 0.0, 0.0, 0.0, 0.0, 0.0, 0.0, 0.0, 0.0, 0.0, 0.0, 0.0, 0.0, 0.0, 0.0, 0.0, 0.0, 0.0, 0.0, 0.0, 0.0, 0.0, 0.0, 0.0, 0.0, 0.0, 0.0, 0.0, 0.0, 0.0, 0.0, 0.0, 0.0, 0.0, 0.0, 0.0, 0.0, 0.0, 0.0, 0.0, 0.0, 0.0, 0.0, 0.0, 0.0, 0.0, 0.0, 0.0, 0.0, 0.0, 0.0, 0.0, 0.0, 0.0, 0.0, 0.0, 0.0, 0.0, 0.0, 0.0, 0.0, 0.0, 0.0, 0.0, 0.0, 0.0, 0.0, 0.0, 0.0, 0.0, 0.0, 0.0, 0.0, 0.0, 0.0, 0.0, 0.0, 0.0, 0.0, 0.0, 0.0, 0.0, 0.0, 0.0, 0.0, 0.0, 0.0, 0.0, 0.0, 0.0, 0.0, 0.0, 0.0, 0.0, 0.0, 0.0, 0.0, 0.0, 0.0, 0.0, 0.0, 0.0, 0.0, 0.0, 0.0, 0.0, 0.0, 0.0, 0.0, 0.0, 0.0, 0.0, 0.0, 0.0, 0.0, 0.0, 0.0, 0.0, 0.0, 0.0, 0.0, 0.0, 0.0, 0.0, 0.0, 0.0, 0.0, 0.0, 0.0, 0.0, 0.0, 0.0, 0.0, 0.0, 0.0, 0.0, 0.0, 0.0, 0.0, 0.0, 0.0, 0.0, 0.0, 0.0, 0.0, 0.0, 0.0, 0.0, 0.0, 0.0, 0.0, 0.0, 0.0, 0.0, 0.0, 0.0, 0.0, 0.0, 0.0, 0.0, 0.0, 0.0, 0.0, 0.0, 0.0, 0.0, 0.0, 0.0, 0.0, 0.0, 0.0, 0.0, 0.0, 0.0, 0.0, 0.0, 0.0, 0.0, 0.0, 0.0, 0.0, 0.0, 0.0, 0.0, 0.0, 0.0, 0.0, 0.0, 0.0, 0.0, 0.0, 0.0, 0.0, 0.0, 0.0, 0.0, 0.0, 0.0, 0.0, 0.0, 0.0, 0.0, 0.0, 0.0, 0.0, 0.0, 0.0, 0.0, 0.0, 0.0, 0.0, 0.0, 0.0, 0.0, 0.0, 0.0, 0.0, 0.0, 0.0, 0.0, 0.0, 0.0, 0.0, 0.0, 0.0, 0.0, 0.0, 0.0, 0.0, 0.0, 0.0, 0.0, 0.0, 0.0, 0.0, 0.0, 0.0, 0.0, 0.0, 0.0, 0.0, 0.0, 0.0, 0.0, 0.0, 0.0, 0.0, 0.0, 0.0, 0.0, 0.0, 0.0, 0.0, 0.0, 0.0, 0.0, 0.0, 0.0, 0.0, 0.0, 0.0, 0.0, 0.0, 0.0, 0.0, 0.0, 0.0, 0.0, 0.0, 0.0, 0.0, 0.0, 0.0, 0.0, 0.0, 0.0, 0.0, 0.0, 0.0, 0.0, 0.0, 0.0, 0.0, 0.0, 0.0, 0.0, 0.0, 0.0, 0.0, 0.0, 0.0, 0.0, 0.0, 0.0, 0.0, 0.0, 0.0, 0.0, 0.0, 0.0, 0.0, 0.0, 0.0, 0.0, 0.0, 0.0, 0.0, 0.0, 0.0, 0.0, 0.0, 0.0, 0.0, 0.0, 0.0, 0.0, 0.0, 0.0, 0.0, 0.0, 0.0, 0.0, 0.0, 0.0, 0.0, 0.0, 0.0, 0.0, 0.0, 0.0, 0.0, 0.0, 0.0, 0.0, 0.0, 0.0, 0.0, 0.0, 0.0, 0.0, 0.0, 0.0, 0.0, 0.0, 0.0, 0.0, 0.0, 0.0, 0.0, 0.0, 0.0, 0.0, 0.0, 0.0, 0.0, 0.0, 0.0, 0.0, 0.0, 0.0, 0.0, 0.0, 0.0, 0.0, 0.0, 0.0, 0.0, 0.0, 0.0, 0.0, 0.0, 0.0, 0.0, 0.0, 0.0, 0.0, 0.0, 0.0, 0.0, 0.0, 0.0, 0.0, 0.0, 0.0, 0.0, 0.0, 0.0, 0.0, 0.0, 0.0, 0.0, 0.0, 0.0, 0.0, 0.0, 0.0, 0.0, 0.0, 0.0, 0.0, 0.0, 0.0, 0.0, 0.0, 0.0, 0.0, 0.0, 0.0, 0.0, 0.0, 0.0, 0.0, 0.0, 0.0, 0.0, 0.0, 0.0, 0.0, 0.0, 0.0, 0.0, 0.0, 0.0, 0.0, 0.0, 0.0, 0.0, 0.0, 0.0, 0.0, 0.0, 0.0, 0.0, 0.0, 0.0, 0.0, 0.0, 0.0, 0.0, 0.0, 0.0, 0.0, 0.0, 0.0, 0.0, 0.0, 0.0, 0.0, 0.0, 0.0, 0.0, 0.0, 0.0, 0.0, 0.0, 0.0, 0.0, 0.0, 0.0, 0.0, 0.0, 0.0, 0.0, 0.0, 0.0, 0.0, 0.0, 0.0, 0.0, 0.0, 0.0, 0.0, 0.0, 0.0, 0.0, 0.0, 0.0, 0.0, 0.0, 0.0, 0.0, 0.0, 0.0, 0.0, 0.0, 0.0, 0.0, 0.0, 0.0, 0.0, 0.0, 0.0, 0.0, 0.0, 0.0, 0.0, 0.0, 0.0, 0.0, 0.0, 0.0, 0.0, 0.0, 0.0, 0.0, 0.0, 0.0, 0.0, 0.0, 0.0, 0.0, 0.0, 0.0, 0.0, 0.0, 0.0, 0.0, 0.0, 0.0, 0.0, 0.0, 0.0, 0.0, 0.0, 0.0, 0.0, 0.0, 0.0, 0.0, 0.0, 0.0, 0.0, 0.0, 0.0, 0.0, 0.0, 0.0, 0.0, 0.0, 0.0, 0.0, 0.0, 0.0, 0.0, 0.0, 0.0, 0.0, 0.0, 0.0, 0.0, 0.0, 0.0, 0.0, 0.0, 0.0, 0.0, 0.0, 0.0, 0.0, 0.0, 0.0, 0.0, 0.0, 0.0, 0.0, 0.0, 0.0, 0.0, 0.0, 0.0, 0.0, 0.0, 0.0, 0.0, 0.0, 0.0, 0.0, 0.0, 0.0, 0.0, 0.0, 0.0, 0.0, 0.0, 0.0, 0.0, 0.0, 0.0, 0.0, 0.0, 0.0, 0.0, 0.0, 0.0, 0.0, 0.0, 0.0, 0.0, 0.0, 0.0, 0.0, 0.0, 0.0, 0.0, 0.0, 0.0, 0.0, 0.0, 0.0, 0.0, 0.0, 0.0, 0.0, 0.0, 0.0, 0.0, 0.0, 0.0, 0.0, 0.0, 0.0, 0.0, 0.0, 0.0, 0.0, 0.0, 0.0, 0.0, 0.0, 0.0, 0.0, 0.0, 0.0, 0.0, 0.0, 0.0, 0.0, 0.0, 0.0, 0.0, 0.0, 0.0, 0.0, 0.0, 0.0, 0.0, 0.0, 0.0, 0.0, 0.0, 0.0, 0.0, 0.0, 0.0, 0.0, 0.0, 0.0, 0.0, 0.0, 0.0, 0.0, 0.0, 0.0, 0.0, 0.0, 0.0, 0.0, 0.0, 0.0, 0.0, 0.0, 0.0, 0.0, 0.0, 0.0, 0.0, 0.0, 0.0, 0.0, 0.0, 0.0, 0.0, 0.0, 0.0, 0.0, 0.0, 0.0, 0.0, 0.0, 0.0, 0.0, 0.0, 0.0])
me_cube_002.materials.append(mat_material)
me_cube_002.use_mirror_vertex_groups = False
me_cube_002.update()
me_cube_003 = bpy.data.meshes.new('Cube.003')
me_cube_003.from_pydata([(1.0, 1.0, 0.0), (1.0, -1.0, 0.0), (-1.0, 1.0, 0.0), (-1.0, -1.0, 0.0), (0.8182, -1.0, 0.0), (0.6364, -1.0, 0.0), (0.4545, -1.0, 0.0), (0.2727, -1.0, 0.0), (0.09091, -1.0, 0.0), (-0.09091, -1.0, 0.0), (-0.2727, -1.0, 0.0), (-0.4545, -1.0, 0.0), (-0.6364, -1.0, 0.0), (-0.8182, -1.0, 0.0), (1.0, 0.8182, 0.0), (1.0, 0.6364, 0.0), (1.0, 0.4545, 0.0), (1.0, 0.2727, 0.0), (1.0, 0.09091, 0.0), (1.0, -0.09091, 0.0), (1.0, -0.2727, 0.0), (1.0, -0.4545, 0.0), (1.0, -0.6364, 0.0), (1.0, -0.8182, 0.0), (-1.0, -0.8182, 0.0), (-1.0, -0.6364, 0.0), (-1.0, -0.4545, 0.0), (-1.0, -0.2727, 0.0), (-1.0, -0.09091, 0.0), (-1.0, 0.09091, 0.0), (-1.0, 0.2727, 0.0), (-1.0, 0.4545, 0.0), (-1.0, 0.6364, 0.0), (-1.0, 0.8182, 0.0), (-0.8182, 1.0, 0.0), (-0.6364, 1.0, 0.0), (-0.4545, 1.0, 0.0), (-0.2727, 1.0, 0.0), (-0.09091, 1.0, 0.0), (0.09091, 1.0, 0.0), (0.2727, 1.0, 0.0), (0.4545, 1.0, 0.0), (0.6364, 1.0, 0.0), (0.8182, 1.0, 0.0), (0.8182, 0.8182, 0.0), (0.8182, 0.6364, 0.0), (0.8182, 0.4545, 0.0), (0.8182, 0.2727, 0.0), (0.8182, 0.09091, 0.0), (0.8182, -0.09091, 0.0), (0.8182, -0.2727, 0.0), (0.8686, -0.4703, 0.0), (0.8027, -0.6397, 0.0), (0.8182, -0.7632, 0.0), (0.6364, 0.6364, 0.0), (0.6364, 0.4545, 0.0), (0.6364, 0.2727, 0.0), (0.6335, 0.1371, 0.0), (0.6554, -0.04335, 0.0), (0.6772, -0.2238, 0.0), (0.6991, -0.4043, 0.0), (0.6332, -0.5738, 0.0), (0.6364, -0.7632, 0.0), (0.4545, 0.8182, 0.0), (0.4545, 0.6364, 0.0), (0.4471, 0.4349, 0.0), (0.4021, 0.2588, 0.0), (0.453, 0.1153, 0.0), (0.5186, -0.4262, 0.0), (0.4545, -0.6364, 0.0), (0.4545, -0.7632, 0.0), (0.2727, 0.8182, 0.0), (0.2727, 0.6364, 0.0), (0.1923, 0.5001, 0.0), (0.1472, 0.324, 0.0), (0.2357, 0.09138, 0.0), (0.3162, -0.2676, 0.0), (0.3381, -0.4481, 0.0), (0.2727, -0.6364, 0.0), (0.2727, -0.7632, 0.0), (-0.0203, 0.8896, 0.0), (-0.002968, 0.7086, 0.0), (0.01436, 0.5276, 0.0), (0.04533, 0.2955, 0.0), (0.09199, 0.07152, 0.0), (0.1357, -0.2895, 0.0), (0.1184, -0.487, 0.0), (0.08842, -0.6664, 0.0), (0.05841, -0.8457, 0.0), (-0.2013, 0.8723, 0.0), (-0.1666, 0.5103, 0.0), (-0.1493, 0.3293, 0.0), (-0.08851, 0.04964, 0.0), (-0.06663, -0.1309, 0.0), (-0.04475, -0.3114, 0.0), (-0.0609, -0.457, 0.0), (-0.1209, -0.8157, 0.0), (-0.3823, 0.8549, 0.0), (-0.3303, 0.3119, 0.0), (-0.2727, 0.09091, 0.0), (-0.2727, -0.09091, 0.0), (-0.2727, -0.2727, 0.0), (-0.2402, -0.427, 0.0), (-0.2702, -0.6064, 0.0), (-0.3002, -0.7857, 0.0), (-0.5633, 0.8376, 0.0), (-0.5459, 0.6566, 0.0), (-0.5113, 0.2946, 0.0), (-0.4545, 0.09091, 0.0), (-0.4545, -0.09091, 0.0), (-0.4545, -0.2727, 0.0), (-0.4545, -0.4545, 0.0), (-0.4545, -0.6364, 0.0), (-0.4545, -0.8182, 0.0), (-0.7009, 0.8182, 0.0), (-0.7269, 0.6393, 0.0), (-0.7096, 0.4583, 0.0), (-0.6923, 0.2773, 0.0), (-0.6364, 0.09091, 0.0), (-0.6364, -0.09091, 0.0), (-0.6364, -0.8182, 0.0), (-0.8182, 0.8182, 0.0), (-0.8182, 0.6364, 0.0), (-0.8182, 0.4545, 0.0), (-0.8182, 0.2727, 0.0), (-0.8182, 0.09091, 0.0), (-0.8182, -0.09091, 0.0), (-0.8182, -0.2727, 0.0), (-0.8182, -0.4545, 0.0), (-0.8182, -0.8182, 0.0), (0.7578, -1.0, 0.1), (0.6364, -1.0, 0.1), (0.515, -1.0, 0.1), (1.0, 0.2428, 0.06932), (1.0, 0.1208, 0.06932), (-1.0, 0.1208, 0.06932), (-1.0, 0.2428, 0.06932), (0.515, 1.0, 0.1), (0.6364, 1.0, 0.1), (0.7578, 1.0, 0.1), (0.7578, -0.8525, 0.1), (0.7578, 0.8182, 0.1), (0.7578, 0.7548, 0.1), (0.8736, 0.2428, 0.06932), (0.8736, 0.1208, 0.06932), (0.6364, -0.8525, 0.1), (0.6364, 0.8182, 0.1), (0.6364, 0.7548, 0.1), (0.5968, 0.1013, 0.1), (0.6149, -0.04825, 0.1), (0.6317, -0.1869, 0.1), (0.6524, -0.3577, 0.1), (0.515, -0.8525, 0.1), (0.515, 0.8182, 0.1), (0.515, 0.7548, 0.1), (0.3853, 0.412, 0.04547), (0.3588, 0.3086, 0.04547), (0.4384, 0.08212, 0.1), (0.4565, -0.06745, 0.1), (0.4733, -0.2064, 0.1), (0.494, -0.3772, 0.1), (0.2355, 0.4504, 0.04547), (0.2091, 0.3469, 0.04547), (0.2185, 0.05547, 0.1), (0.3235, -0.08357, 0.1), (0.3403, -0.2226, 0.1), (0.361, -0.3933, 0.1), (-0.06054, 0.8205, 0.1392), (-0.04449, 0.6529, 0.1392), (-0.03697, 0.5744, 0.1392), (0.1396, -0.1059, 0.1), (0.1564, -0.2445, 0.1), (0.07685, -0.5167, 0.1), (0.0528, -0.6604, 0.1), (0.02875, -0.8041, 0.1), (-0.2183, 0.8054, 0.1392), (-0.2023, 0.6378, 0.1392), (-0.1947, 0.5593, 0.1392), (-0.1787, 0.3917, 0.1392), (-0.03699, 0.02451, 0.1), (-0.01886, -0.1251, 0.1), (-0.002055, -0.2637, 0.1), (-0.06686, -0.4927, 0.1), (-0.09091, -0.6364, 0.1), (-0.115, -0.7801, 0.1), (-0.3761, 0.7903, 0.1392), (-0.36, 0.6227, 0.1392), (-0.3525, 0.5442, 0.1392), (-0.3365, 0.3766, 0.1392), (-0.2106, -0.4686, 0.1), (-0.2346, -0.6123, 0.1), (-0.2587, -0.756, 0.1), (-0.5339, 0.7752, 0.1392), (-0.5178, 0.6076, 0.1392), (-0.5103, 0.5291, 0.1392), (-0.4943, 0.3615, 0.1392), (-0.5144, -0.1839, 0.07064), (-0.5144, -0.3192, 0.07064), (-0.5144, -0.5077, 0.07064), (-0.5144, -0.6399, 0.07064), (-0.5144, -0.7252, 0.07064), (-0.6756, 0.5925, 0.1392), (-0.6681, 0.514, 0.1392), (-0.652, 0.3464, 0.1392), (-0.6364, -0.1839, 0.07064), (-0.6364, -0.3192, 0.07064), (-0.6364, -0.5077, 0.07064), (-0.6364, -0.6399, 0.07064), (-0.6364, -0.7252, 0.07064), (-0.8736, 0.2428, 0.06932), (-0.8736, 0.1208, 0.06932), (-0.7584, -0.1839, 0.07064), (-0.7584, -0.3192, 0.07064), (-0.7584, -0.5077, 0.07064), (-0.7584, -0.6399, 0.07064), (-0.7584, -0.7252, 0.07064), (0.8409, -0.4824, 0.04273), (0.7905, -0.612, 0.04273), (0.7113, -0.432, 0.04273), (0.6609, -0.5616, 0.04273), (-0.9578, -0.7279, 0.1129), (-0.9578, -0.6364, 0.1129), (-0.9578, -0.5077, 0.1129), (-0.8182, -0.5077, 0.1129), (-0.8182, -0.6364, 0.1129), (-0.8182, -0.7279, 0.1129), (0.4545, -0.9204, 0.1), (0.3727, -0.9204, 0.1), (0.4545, -0.8525, 0.1), (0.3727, -0.8525, 0.1), (0.1996, 0.2275, 0.0), (-0.1166, 0.1788, 0.0), (0.06385, 0.2066, 0.0), (0.187, 0.1902, 0.1), (0.1056, 0.178, 0.1), (0.134, 0.04678, 0.1)], [], [(129, 13, 3, 24), (23, 1, 4, 53), (104, 191, 184, 96), (70, 228, 229, 79), (79, 7, 8, 88), (88, 8, 9, 96), (96, 9, 10, 104), (104, 10, 11, 113), (113, 11, 12, 120), (120, 12, 13, 129), (0, 14, 44, 43), (14, 15, 45, 44), (15, 16, 46, 45), (16, 17, 47, 46), (119, 204, 211, 126), (18, 19, 49, 48), (19, 20, 50, 49), (20, 21, 51, 50), (21, 22, 52, 51), (22, 23, 53, 52), (82, 169, 168, 81), (81, 168, 167, 80), (45, 46, 55, 54), (46, 47, 56, 55), (47, 48, 57, 56), (48, 49, 58, 57), (49, 50, 59, 58), (50, 51, 60, 59), (52, 217, 216, 51), (52, 53, 62, 61), (95, 182, 189, 102), (60, 151, 150, 59), (54, 55, 65, 64), (55, 56, 66, 65), (56, 57, 67, 66), (59, 150, 149, 58), (58, 149, 148, 57), (54, 147, 142, 45), (60, 61, 69, 68), (61, 62, 70, 69), (41, 63, 71, 40), (63, 64, 72, 71), (64, 65, 73, 72), (77, 166, 160, 68), (66, 230, 74), (98, 188, 178, 91), (120, 208, 200, 113), (76, 165, 166, 77), (68, 69, 78, 77), (69, 70, 79, 78), (40, 71, 80, 39), (71, 72, 81, 80), (72, 73, 82, 81), (73, 74, 83, 82), (74, 230, 232, 83), (6, 132, 131, 5), (116, 202, 203, 117), (76, 77, 86, 85), (77, 78, 87, 86), (78, 79, 88, 87), (39, 80, 89, 38), (5, 131, 130, 4), (67, 157, 163, 75), (82, 83, 91, 90), (83, 232, 231, 91), (89, 175, 185, 97), (115, 201, 202, 116), (85, 86, 95, 94), (30, 136, 135, 29), (74, 162, 156, 66), (38, 89, 97, 37), (96, 184, 174, 88), (109, 196, 204, 119), (65, 155, 161, 73), (91, 231, 99, 98), (92, 93, 100, 99), (93, 94, 101, 100), (94, 95, 102, 101), (73, 161, 162, 74), (86, 172, 182, 95), (37, 97, 105, 36), (93, 180, 181, 94), (117, 203, 195, 107), (48, 144, 134, 18), (98, 99, 108, 107), (99, 100, 109, 108), (100, 101, 110, 109), (101, 102, 111, 110), (102, 103, 112, 111), (103, 104, 113, 112), (36, 105, 114, 35), (105, 106, 115, 114), (94, 181, 171, 85), (92, 179, 180, 93), (107, 108, 118, 117), (108, 109, 119, 118), (113, 200, 199, 112), (17, 133, 143, 47), (62, 145, 152, 70), (106, 193, 201, 115), (35, 114, 121, 34), (114, 115, 122, 121), (115, 116, 123, 122), (116, 117, 124, 123), (117, 118, 125, 124), (118, 119, 126, 125), (112, 199, 198, 111), (84, 235, 179, 92), (91, 178, 177, 90), (111, 198, 197, 110), (34, 121, 33, 2), (121, 122, 32, 33), (122, 123, 31, 32), (123, 124, 30, 31), (68, 160, 151, 60), (125, 126, 28, 29), (126, 127, 27, 28), (127, 128, 26, 27), (26, 222, 221, 25), (140, 130, 131, 145), (145, 131, 132, 152), (133, 134, 144, 143), (139, 141, 146, 138), (141, 142, 147, 146), (138, 146, 153, 137), (146, 147, 154, 153), (148, 149, 158, 157), (149, 150, 159, 158), (150, 151, 160, 159), (155, 156, 162, 161), (157, 158, 164, 163), (158, 159, 165, 164), (159, 160, 166, 165), (163, 164, 170, 235), (164, 165, 171, 170), (167, 168, 176, 175), (168, 169, 177, 176), (235, 170, 180, 179), (170, 171, 181, 180), (172, 173, 183, 182), (173, 174, 184, 183), (175, 176, 186, 185), (176, 177, 187, 186), (177, 178, 188, 187), (182, 183, 190, 189), (183, 184, 191, 190), (185, 186, 193, 192), (186, 187, 194, 193), (187, 188, 195, 194), (193, 194, 202, 201), (194, 195, 203, 202), (196, 197, 205, 204), (197, 198, 206, 205), (198, 199, 207, 206), (199, 200, 208, 207), (204, 205, 212, 211), (205, 206, 213, 212), (206, 207, 214, 213), (207, 208, 215, 214), (209, 210, 135, 136), (102, 189, 190, 103), (97, 185, 192, 105), (41, 137, 153, 63), (103, 190, 191, 104), (63, 153, 154, 64), (53, 140, 145, 62), (42, 138, 137, 41), (85, 171, 165, 76), (43, 139, 138, 42), (125, 210, 209, 124), (129, 215, 208, 120), (107, 195, 188, 98), (66, 156, 155, 65), (64, 154, 147, 54), (4, 130, 140, 53), (18, 134, 133, 17), (105, 192, 193, 106), (87, 173, 172, 86), (44, 141, 139, 43), (126, 211, 212, 127), (88, 174, 173, 87), (45, 142, 141, 44), (127, 212, 213, 128), (80, 167, 175, 89), (57, 148, 157, 67), (124, 209, 136, 30), (29, 135, 210, 125), (90, 177, 169, 82), (47, 143, 144, 48), (110, 197, 196, 109), (216, 217, 219, 218), (60, 218, 219, 61), (61, 219, 217, 52), (51, 216, 218, 60), (223, 224, 221, 222), (224, 225, 220, 221), (25, 221, 220, 24), (24, 220, 225, 129), (128, 223, 222, 26), (213, 223, 128), (223, 213, 214, 224), (215, 129, 225), (224, 214, 215, 225), (228, 226, 227, 229), (79, 229, 227, 7), (7, 227, 226, 6), (228, 70, 152), (228, 152, 132, 226), (132, 6, 226), (233, 163, 235, 234), (231, 92, 99), (232, 84, 92, 231), (75, 163, 233, 230), (230, 66, 67, 75), (232, 234, 235, 84), (230, 233, 234, 232)])
_uv = me_cube_003.uv_layers.new(name='UVMap')
_uv.uv.foreach_set('vector', [0.8523, 0.7273, 0.8523, 0.75, 0.875, 0.75, 0.875, 0.7273, 0.625, 0.7273, 0.625, 0.75, 0.6477, 0.75, 0.6477, 0.7273, 0.7841, 0.7273, 0.7841, 0.7273, 0.7614, 0.7273, 0.7614, 0.7273, 0.6932, 0.7273, 0.6932, 0.7273, 0.7159, 0.7273, 0.7159, 0.7273, 0.7159, 0.7273, 0.7159, 0.75, 0.7386, 0.75, 0.7386, 0.7273, 0.7386, 0.7273, 0.7386, 0.75, 0.7614, 0.75, 0.7614, 0.7273, 0.7614, 0.7273, 0.7614, 0.75, 0.7841, 0.75, 0.7841, 0.7273, 0.7841, 0.7273, 0.7841, 0.75, 0.8068, 0.75, 0.8068, 0.7273, 0.8068, 0.7273, 0.8068, 0.75, 0.8295, 0.75, 0.8295, 0.7273, 0.8295, 0.7273, 0.8295, 0.75, 0.8523, 0.75, 0.8523, 0.7273, 0.625, 0.5, 0.625, 0.5227, 0.6477, 0.5227, 0.6477, 0.5, 0.625, 0.5227, 0.625, 0.5455, 0.6477, 0.5455, 0.6477, 0.5227, 0.625, 0.5455, 0.625, 0.5682, 0.6477, 0.5682, 0.6477, 0.5455, 0.625, 0.5682, 0.625, 0.5909, 0.6477, 0.5909, 0.6477, 0.5682, 0.8295, 0.6364, 0.8295, 0.6364, 0.8523, 0.6364, 0.8523, 0.6364, 0.625, 0.6136, 0.625, 0.6364, 0.6477, 0.6364, 0.6477, 0.6136, 0.625, 0.6364, 0.625, 0.6591, 0.6477, 0.6591, 0.6477, 0.6364, 0.625, 0.6591, 0.625, 0.6818, 0.6477, 0.6818, 0.6477, 0.6591, 0.625, 0.6818, 0.625, 0.7045, 0.6477, 0.7045, 0.6477, 0.6818, 0.625, 0.7045, 0.625, 0.7273, 0.6477, 0.7273, 0.6477, 0.7045, 0.7386, 0.5682, 0.7386, 0.5682, 0.7386, 0.5455, 0.7386, 0.5455, 0.7386, 0.5455, 0.7386, 0.5455, 0.7386, 0.5227, 0.7386, 0.5227, 0.6477, 0.5455, 0.6477, 0.5682, 0.6705, 0.5682, 0.6705, 0.5455, 0.6477, 0.5682, 0.6477, 0.5909, 0.6705, 0.5909, 0.6705, 0.5682, 0.6477, 0.5909, 0.6477, 0.6136, 0.6705, 0.6136, 0.6705, 0.5909, 0.6477, 0.6136, 0.6477, 0.6364, 0.6705, 0.6364, 0.6705, 0.6136, 0.6477, 0.6364, 0.6477, 0.6591, 0.6705, 0.6591, 0.6705, 0.6364, 0.6477, 0.6591, 0.6477, 0.6818, 0.6705, 0.6818, 0.6705, 0.6591, 0.6477, 0.7045, 0.6477, 0.7045, 0.6477, 0.6818, 0.6477, 0.6818, 0.6477, 0.7045, 0.6477, 0.7273, 0.6705, 0.7273, 0.6705, 0.7045, 0.7614, 0.6818, 0.7614, 0.6818, 0.7841, 0.6818, 0.7841, 0.6818, 0.6705, 0.6818, 0.6705, 0.6818, 0.6705, 0.6591, 0.6705, 0.6591, 0.6705, 0.5455, 0.6705, 0.5682, 0.6932, 0.5682, 0.6932, 0.5455, 0.6705, 0.5682, 0.6705, 0.5909, 0.6932, 0.5909, 0.6932, 0.5682, 0.6705, 0.5909, 0.6705, 0.6136, 0.6932, 0.6136, 0.6932, 0.5909, 0.6705, 0.6591, 0.6705, 0.6591, 0.6705, 0.6364, 0.6705, 0.6364, 0.6705, 0.6364, 0.6705, 0.6364, 0.6705, 0.6136, 0.6705, 0.6136, 0.6705, 0.5455, 0.6705, 0.5455, 0.6477, 0.5455, 0.6477, 0.5455, 0.6705, 0.6818, 0.6705, 0.7045, 0.6932, 0.7045, 0.6932, 0.6818, 0.6705, 0.7045, 0.6705, 0.7273, 0.6932, 0.7273, 0.6932, 0.7045, 0.6932, 0.5, 0.6932, 0.5227, 0.7159, 0.5227, 0.7159, 0.5, 0.6932, 0.5227, 0.6932, 0.5455, 0.7159, 0.5455, 0.7159, 0.5227, 0.6932, 0.5455, 0.6932, 0.5682, 0.7159, 0.5682, 0.7159, 0.5455, 0.7159, 0.6818, 0.7159, 0.6818, 0.6932, 0.6818, 0.6932, 0.6818, 0.6932, 0.5909, 0.7159, 0.6004, 0.7159, 0.5909, 0.7841, 0.5909, 0.7841, 0.5909, 0.7614, 0.5909, 0.7614, 0.5909, 0.8295, 0.7273, 0.8295, 0.7273, 0.8068, 0.7273, 0.8068, 0.7273, 0.7159, 0.6591, 0.7159, 0.6591, 0.7159, 0.6818, 0.7159, 0.6818, 0.6932, 0.6818, 0.6932, 0.7045, 0.7159, 0.7045, 0.7159, 0.6818, 0.6932, 0.7045, 0.6932, 0.7273, 0.7159, 0.7273, 0.7159, 0.7045, 0.7159, 0.5, 0.7159, 0.5227, 0.7386, 0.5227, 0.7386, 0.5, 0.7159, 0.5227, 0.7159, 0.5455, 0.7386, 0.5455, 0.7386, 0.5227, 0.7159, 0.5455, 0.7159, 0.5682, 0.7386, 0.5682, 0.7386, 0.5455, 0.7159, 0.5682, 0.7159, 0.5909, 0.7386, 0.5909, 0.7386, 0.5682, 0.7159, 0.5909, 0.7159, 0.6004, 0.7386, 0.5999, 0.7386, 0.5909, 0.0, 0.0, 0.0, 0.0, 0.0, 0.0, 0.0, 0.0, 0.8295, 0.5682, 0.8295, 0.5682, 0.8295, 0.5909, 0.8295, 0.5909, 0.7159, 0.6591, 0.7159, 0.6818, 0.7386, 0.6818, 0.7386, 0.6591, 0.7159, 0.6818, 0.7159, 0.7045, 0.7386, 0.7045, 0.7386, 0.6818, 0.7159, 0.7045, 0.7159, 0.7273, 0.7386, 0.7273, 0.7386, 0.7045, 0.7386, 0.5, 0.7386, 0.5227, 0.7614, 0.5227, 0.7614, 0.5, 0.0, 0.0, 0.0, 0.0, 0.0, 0.0, 0.0, 0.0, 0.6932, 0.6136, 0.6932, 0.6136, 0.7242, 0.6136, 0.7159, 0.6136, 0.7386, 0.5682, 0.7386, 0.5909, 0.7614, 0.5909, 0.7614, 0.5682, 0.7386, 0.5909, 0.7386, 0.5999, 0.7614, 0.6031, 0.7614, 0.5909, 0.7614, 0.5227, 0.7614, 0.5227, 0.7841, 0.5227, 0.7841, 0.5227, 0.8295, 0.5455, 0.8295, 0.5455, 0.8295, 0.5682, 0.8295, 0.5682, 0.7386, 0.6591, 0.7386, 0.6818, 0.7614, 0.6818, 0.7614, 0.6591, 0.0, 0.0, 0.0, 0.0, 0.0, 0.0, 0.0, 0.0, 0.7159, 0.5909, 0.7159, 0.5909, 0.6932, 0.5909, 0.6932, 0.5909, 0.7614, 0.5, 0.7614, 0.5227, 0.7841, 0.5227, 0.7841, 0.5, 0.7614, 0.7273, 0.7614, 0.7273, 0.7386, 0.7273, 0.7386, 0.7273, 0.8068, 0.6364, 0.8068, 0.6364, 0.8295, 0.6364, 0.8295, 0.6364, 0.6932, 0.5682, 0.6932, 0.5682, 0.7159, 0.5682, 0.7159, 0.5682, 0.7614, 0.5909, 0.7614, 0.6031, 0.7841, 0.6136, 0.7841, 0.5909, 0.7614, 0.6136, 0.7614, 0.6364, 0.7841, 0.6364, 0.7841, 0.6136, 0.7614, 0.6364, 0.7614, 0.6591, 0.7841, 0.6591, 0.7841, 0.6364, 0.7614, 0.6591, 0.7614, 0.6818, 0.7841, 0.6818, 0.7841, 0.6591, 0.7159, 0.5682, 0.7159, 0.5682, 0.7159, 0.5909, 0.7159, 0.5909, 0.7386, 0.6818, 0.7386, 0.6818, 0.7614, 0.6818, 0.7614, 0.6818, 0.7841, 0.5, 0.7841, 0.5227, 0.8068, 0.5227, 0.8068, 0.5, 0.7614, 0.6364, 0.7614, 0.6364, 0.7614, 0.6591, 0.7614, 0.6591, 0.8295, 0.5909, 0.8295, 0.5909, 0.8068, 0.5909, 0.8068, 0.5909, 0.6477, 0.6136, 0.6477, 0.6136, 0.625, 0.6136, 0.625, 0.6136, 0.7841, 0.5909, 0.7841, 0.6136, 0.8068, 0.6136, 0.8068, 0.5909, 0.7841, 0.6136, 0.7841, 0.6364, 0.8068, 0.6364, 0.8068, 0.6136, 0.7841, 0.6364, 0.7841, 0.6591, 0.8068, 0.6591, 0.8068, 0.6364, 0.7841, 0.6591, 0.7841, 0.6818, 0.8068, 0.6818, 0.8068, 0.6591, 0.7841, 0.6818, 0.7841, 0.7045, 0.8068, 0.7045, 0.8068, 0.6818, 0.7841, 0.7045, 0.7841, 0.7273, 0.8068, 0.7273, 0.8068, 0.7045, 0.8068, 0.5, 0.8068, 0.5227, 0.8295, 0.5227, 0.8295, 0.5, 0.8068, 0.5227, 0.8068, 0.5455, 0.8295, 0.5455, 0.8295, 0.5227, 0.7614, 0.6591, 0.7614, 0.6591, 0.7386, 0.6591, 0.7386, 0.6591, 0.7614, 0.6136, 0.7614, 0.6136, 0.7614, 0.6364, 0.7614, 0.6364, 0.8068, 0.5909, 0.8068, 0.6136, 0.8295, 0.6136, 0.8295, 0.5909, 0.8068, 0.6136, 0.8068, 0.6364, 0.8295, 0.6364, 0.8295, 0.6136, 0.8068, 0.7273, 0.8068, 0.7273, 0.8068, 0.7045, 0.8068, 0.7045, 0.625, 0.5909, 0.625, 0.5909, 0.6477, 0.5909, 0.6477, 0.5909, 0.6705, 0.7273, 0.6705, 0.7273, 0.6932, 0.7273, 0.6932, 0.7273, 0.8068, 0.5455, 0.8068, 0.5455, 0.8295, 0.5455, 0.8295, 0.5455, 0.8295, 0.5, 0.8295, 0.5227, 0.8523, 0.5227, 0.8523, 0.5, 0.8295, 0.5227, 0.8295, 0.5455, 0.8523, 0.5455, 0.8523, 0.5227, 0.8295, 0.5455, 0.8295, 0.5682, 0.8523, 0.5682, 0.8523, 0.5455, 0.8295, 0.5682, 0.8295, 0.5909, 0.8523, 0.5909, 0.8523, 0.5682, 0.8295, 0.5909, 0.8295, 0.6136, 0.8523, 0.6136, 0.8523, 0.5909, 0.8295, 0.6136, 0.8295, 0.6364, 0.8523, 0.6364, 0.8523, 0.6136, 0.8068, 0.7045, 0.8068, 0.7045, 0.8068, 0.6818, 0.8068, 0.6818, 0.7386, 0.6136, 0.7351, 0.6136, 0.7614, 0.6136, 0.7614, 0.6136, 0.7614, 0.5909, 0.7614, 0.5909, 0.7614, 0.5682, 0.7614, 0.5682, 0.8068, 0.6818, 0.8068, 0.6818, 0.8068, 0.6591, 0.8068, 0.6591, 0.8523, 0.5, 0.8523, 0.5227, 0.875, 0.5227, 0.875, 0.5, 0.8523, 0.5227, 0.8523, 0.5455, 0.875, 0.5455, 0.875, 0.5227, 0.8523, 0.5455, 0.8523, 0.5682, 0.875, 0.5682, 0.875, 0.5455, 0.8523, 0.5682, 0.8523, 0.5909, 0.875, 0.5909, 0.875, 0.5682, 0.6932, 0.6818, 0.6932, 0.6818, 0.6705, 0.6818, 0.6705, 0.6818, 0.8523, 0.6136, 0.8523, 0.6364, 0.875, 0.6364, 0.875, 0.6136, 0.8523, 0.6364, 0.8523, 0.6591, 0.875, 0.6591, 0.875, 0.6364, 0.8523, 0.6591, 0.8523, 0.6818, 0.875, 0.6818, 0.875, 0.6591, 0.0, 0.0, 0.0, 0.0, 0.0, 0.0, 0.0, 0.0, 0.6477, 0.7273, 0.6477, 0.75, 0.6705, 0.75, 0.6705, 0.7273, 0.6705, 0.7273, 0.6705, 0.75, 0.6932, 0.75, 0.6932, 0.7273, 0.625, 0.5909, 0.625, 0.6136, 0.6477, 0.6136, 0.6477, 0.5909, 0.6477, 0.5, 0.6477, 0.5227, 0.6705, 0.5227, 0.6705, 0.5, 0.6477, 0.5227, 0.6477, 0.5455, 0.6705, 0.5455, 0.6705, 0.5227, 0.6705, 0.5, 0.6705, 0.5227, 0.6932, 0.5227, 0.6932, 0.5, 0.6705, 0.5227, 0.6705, 0.5455, 0.6932, 0.5455, 0.6932, 0.5227, 0.6705, 0.6136, 0.6705, 0.6364, 0.6932, 0.6364, 0.6932, 0.6136, 0.6705, 0.6364, 0.6705, 0.6591, 0.6932, 0.6591, 0.6932, 0.6364, 0.6705, 0.6591, 0.6705, 0.6818, 0.6932, 0.6818, 0.6932, 0.6591, 0.6932, 0.5682, 0.6932, 0.5909, 0.7159, 0.5909, 0.7159, 0.5682, 0.6932, 0.6136, 0.6932, 0.6364, 0.7159, 0.6364, 0.7242, 0.6136, 0.6932, 0.6364, 0.6932, 0.6591, 0.7159, 0.6591, 0.7159, 0.6364, 0.6932, 0.6591, 0.6932, 0.6818, 0.7159, 0.6818, 0.7159, 0.6591, 0.7242, 0.6136, 0.7159, 0.6364, 0.7386, 0.6364, 0.7351, 0.6136, 0.7159, 0.6364, 0.7159, 0.6591, 0.7386, 0.6591, 0.7386, 0.6364, 0.7386, 0.5227, 0.7386, 0.5455, 0.7614, 0.5455, 0.7614, 0.5227, 0.7386, 0.5455, 0.7386, 0.5682, 0.7614, 0.5682, 0.7614, 0.5455, 0.7351, 0.6136, 0.7386, 0.6364, 0.7614, 0.6364, 0.7614, 0.6136, 0.7386, 0.6364, 0.7386, 0.6591, 0.7614, 0.6591, 0.7614, 0.6364, 0.7386, 0.6818, 0.7386, 0.7045, 0.7614, 0.7045, 0.7614, 0.6818, 0.7386, 0.7045, 0.7386, 0.7273, 0.7614, 0.7273, 0.7614, 0.7045, 0.7614, 0.5227, 0.7614, 0.5455, 0.7841, 0.5455, 0.7841, 0.5227, 0.7614, 0.5455, 0.7614, 0.5682, 0.7841, 0.5682, 0.7841, 0.5455, 0.7614, 0.5682, 0.7614, 0.5909, 0.7841, 0.5909, 0.7841, 0.5682, 0.7614, 0.6818, 0.7614, 0.7045, 0.7841, 0.7045, 0.7841, 0.6818, 0.7614, 0.7045, 0.7614, 0.7273, 0.7841, 0.7273, 0.7841, 0.7045, 0.7841, 0.5227, 0.7841, 0.5455, 0.8068, 0.5455, 0.8068, 0.5227, 0.7841, 0.5455, 0.7841, 0.5682, 0.8068, 0.5682, 0.8068, 0.5455, 0.7841, 0.5682, 0.7841, 0.5909, 0.8068, 0.5909, 0.8068, 0.5682, 0.8068, 0.5455, 0.8068, 0.5682, 0.8295, 0.5682, 0.8295, 0.5455, 0.8068, 0.5682, 0.8068, 0.5909, 0.8295, 0.5909, 0.8295, 0.5682, 0.8068, 0.6364, 0.8068, 0.6591, 0.8295, 0.6591, 0.8295, 0.6364, 0.8068, 0.6591, 0.8068, 0.6818, 0.8295, 0.6818, 0.8295, 0.6591, 0.8068, 0.6818, 0.8068, 0.7045, 0.8295, 0.7045, 0.8295, 0.6818, 0.8068, 0.7045, 0.8068, 0.7273, 0.8295, 0.7273, 0.8295, 0.7045, 0.8295, 0.6364, 0.8295, 0.6591, 0.8523, 0.6591, 0.8523, 0.6364, 0.8295, 0.6591, 0.8295, 0.6818, 0.8523, 0.6818, 0.8523, 0.6591, 0.8295, 0.6818, 0.8295, 0.7045, 0.8523, 0.7045, 0.8523, 0.6818, 0.8295, 0.7045, 0.8295, 0.7273, 0.8523, 0.7273, 0.8523, 0.7045, 0.8523, 0.5909, 0.8523, 0.6136, 0.875, 0.6136, 0.875, 0.5909, 0.7841, 0.6818, 0.7841, 0.6818, 0.7841, 0.7045, 0.7841, 0.7045, 0.7841, 0.5227, 0.7841, 0.5227, 0.8068, 0.5227, 0.8068, 0.5227, 0.6932, 0.5, 0.6932, 0.5, 0.6932, 0.5227, 0.6932, 0.5227, 0.7841, 0.7045, 0.7841, 0.7045, 0.7841, 0.7273, 0.7841, 0.7273, 0.6932, 0.5227, 0.6932, 0.5227, 0.6932, 0.5455, 0.6932, 0.5455, 0.6477, 0.7273, 0.6477, 0.7273, 0.6705, 0.7273, 0.6705, 0.7273, 0.0, 0.0, 0.0, 0.0, 0.0, 0.0, 0.0, 0.0, 0.7386, 0.6591, 0.7386, 0.6591, 0.7159, 0.6591, 0.7159, 0.6591, 0.0, 0.0, 0.0, 0.0, 0.0, 0.0, 0.0, 0.0, 0.8523, 0.6136, 0.8523, 0.6136, 0.8523, 0.5909, 0.8523, 0.5909, 0.8523, 0.7273, 0.8523, 0.7273, 0.8295, 0.7273, 0.8295, 0.7273, 0.8068, 0.5909, 0.8068, 0.5909, 0.7841, 0.5909, 0.7841, 0.5909, 0.6932, 0.5909, 0.6932, 0.5909, 0.6932, 0.5682, 0.6932, 0.5682, 0.6932, 0.5455, 0.6932, 0.5455, 0.6705, 0.5455, 0.6705, 0.5455, 0.6477, 0.75, 0.6477, 0.75, 0.6477, 0.7273, 0.6477, 0.7273, 0.0, 0.0, 0.0, 0.0, 0.0, 0.0, 0.0, 0.0, 0.8068, 0.5227, 0.8068, 0.5227, 0.8068, 0.5455, 0.8068, 0.5455, 0.7386, 0.7045, 0.7386, 0.7045, 0.7386, 0.6818, 0.7386, 0.6818, 0.6477, 0.5227, 0.6477, 0.5227, 0.6477, 0.5, 0.6477, 0.5, 0.8523, 0.6364, 0.8523, 0.6364, 0.8523, 0.6591, 0.8523, 0.6591, 0.7386, 0.7273, 0.7386, 0.7273, 0.7386, 0.7045, 0.7386, 0.7045, 0.6477, 0.5455, 0.6477, 0.5455, 0.6477, 0.5227, 0.6477, 0.5227, 0.8523, 0.6591, 0.8523, 0.6591, 0.8523, 0.6818, 0.8523, 0.6818, 0.7386, 0.5227, 0.7386, 0.5227, 0.7614, 0.5227, 0.7614, 0.5227, 0.6705, 0.6136, 0.6705, 0.6136, 0.6932, 0.6136, 0.6932, 0.6136, 0.8523, 0.5909, 0.8523, 0.5909, 0.875, 0.5909, 0.875, 0.5909, 0.875, 0.6136, 0.875, 0.6136, 0.8523, 0.6136, 0.8523, 0.6136, 0.7614, 0.5682, 0.7614, 0.5682, 0.7386, 0.5682, 0.7386, 0.5682, 0.6477, 0.5909, 0.6477, 0.5909, 0.6477, 0.6136, 0.6477, 0.6136, 0.8068, 0.6591, 0.8068, 0.6591, 0.8068, 0.6364, 0.8068, 0.6364, 0.6477, 0.6818, 0.6477, 0.7045, 0.6705, 0.7045, 0.6705, 0.6818, 0.6705, 0.6818, 0.6705, 0.6818, 0.6705, 0.7045, 0.6705, 0.7045, 0.6705, 0.7045, 0.6705, 0.7045, 0.6477, 0.7045, 0.6477, 0.7045, 0.6477, 0.6818, 0.6477, 0.6818, 0.6705, 0.6818, 0.6705, 0.6818, 0.8523, 0.6818, 0.8523, 0.7045, 0.875, 0.7045, 0.875, 0.6818, 0.8523, 0.7045, 0.8523, 0.7273, 0.875, 0.7273, 0.875, 0.7045, 0.0, 0.0, 0.0, 0.0, 0.0, 0.0, 0.0, 0.0, 0.875, 0.7273, 0.875, 0.7273, 0.8523, 0.7273, 0.8523, 0.7273, 0.8523, 0.6818, 0.8523, 0.6818, 0.875, 0.6818, 0.875, 0.6818, 0.8523, 0.6818, 0.8523, 0.6818, 0.8523, 0.6818, 0.0, 0.0, 0.0, 0.0, 0.0, 0.0, 0.0, 0.0, 0.8523, 0.7273, 0.8523, 0.7273, 0.8523, 0.7273, 0.0, 0.0, 0.0, 0.0, 0.0, 0.0, 0.0, 0.0, 0.6932, 0.7273, 0.6932, 0.75, 0.7159, 0.75, 0.7159, 0.7273, 0.7159, 0.7273, 0.7159, 0.7273, 0.7159, 0.75, 0.7159, 0.75, 0.0, 0.0, 0.0, 0.0, 0.0, 0.0, 0.0, 0.0, 0.6932, 0.7273, 0.6932, 0.7273, 0.6932, 0.7273, 0.0, 0.0, 0.0, 0.0, 0.0, 0.0, 0.0, 0.0, 0.0, 0.0, 0.0, 0.0, 0.0, 0.0, 0.7159, 0.6004, 0.7242, 0.6136, 0.7351, 0.6136, 0.7386, 0.5999, 0.7614, 0.6031, 0.7614, 0.6136, 0.7841, 0.6136, 0.7386, 0.5999, 0.7386, 0.6136, 0.7614, 0.6136, 0.7614, 0.6031, 0.7159, 0.6136, 0.7242, 0.6136, 0.7159, 0.6004, 0.7159, 0.6004, 0.7159, 0.6004, 0.6932, 0.5909, 0.6932, 0.6136, 0.7159, 0.6136, 0.7386, 0.5999, 0.7386, 0.5999, 0.7351, 0.6136, 0.7386, 0.6136, 0.7159, 0.6004, 0.7159, 0.6004, 0.7386, 0.5999, 0.7386, 0.5999])
me_cube_003.materials.append(mat_material)
me_cube_003.use_mirror_vertex_groups = False
me_cube_003.update()

# ---- objects
ob_target = bpy.data.objects.new('Target', me_cube)
ob_light = bpy.data.objects.new('Light', light_light)
ob_camera = bpy.data.objects.new('Camera', cam_camera)
ob_sculpt = bpy.data.objects.new('Sculpt', me_cube_002)
ob_sculpt_001 = bpy.data.objects.new('Sculpt.001', me_cube_002)
ob_sculpt_002 = bpy.data.objects.new('Sculpt.002', me_cube_002)
ob_sculpt_003 = bpy.data.objects.new('Sculpt.003', me_cube_002)
ob_sculpt_004 = bpy.data.objects.new('Sculpt.004', me_cube_002)
ob_sculpt_005 = bpy.data.objects.new('Sculpt.005', me_cube_002)
ob_sculpt_006 = bpy.data.objects.new('Sculpt.006', me_cube_002)
ob_sculpt_007 = bpy.data.objects.new('Sculpt.007', me_cube_002)
ob_sculpt_008 = bpy.data.objects.new('Sculpt.008', me_cube_002)
ob_tilable = bpy.data.objects.new('Tilable', me_cube_003)

# ---- transforms, parenting, visibility, modifiers, constraints
ob_target.location = (0.0, 0.0, 0.0)
ob_target.lock_rotations_4d = False
ob_target.empty_display_type = 'ARROWS'
ob_target.lineart.crease_threshold = 0.0
ob_light.location = (4.076, 1.005, 5.904)
ob_light.rotation_euler = (0.6503, 0.05522, 1.866)
ob_light.lock_rotations_4d = False
ob_light.empty_display_type = 'ARROWS'
ob_light.color = (0.0, 0.0, 0.0, 0.0)
ob_light.lineart.crease_threshold = 0.0
ob_camera.location = (7.359, -6.926, 4.958)
ob_camera.rotation_euler = (1.109, 0.0, 0.8149)
ob_camera.lock_rotations_4d = False
ob_camera.empty_display_type = 'ARROWS'
ob_camera.color = (0.0, 0.0, 0.0, 0.0)
ob_camera.display_type = 'WIRE'
ob_camera.lineart.crease_threshold = 0.0
ob_sculpt.location = (0.0, 0.0, 0.0)
ob_sculpt.lock_rotations_4d = False
ob_sculpt.empty_display_type = 'ARROWS'
ob_sculpt.lineart.crease_threshold = 0.0
ob_sculpt_001.location = (-2.0, 0.0, 0.0)
ob_sculpt_001.lock_rotations_4d = False
ob_sculpt_001.empty_display_type = 'ARROWS'
ob_sculpt_001.lineart.crease_threshold = 0.0
ob_sculpt_002.location = (2.0, 0.0, 0.0)
ob_sculpt_002.lock_rotations_4d = False
ob_sculpt_002.empty_display_type = 'ARROWS'
ob_sculpt_002.lineart.crease_threshold = 0.0
ob_sculpt_003.location = (-2.0, 2.0, 0.0)
ob_sculpt_003.lock_rotations_4d = False
ob_sculpt_003.empty_display_type = 'ARROWS'
ob_sculpt_003.lineart.crease_threshold = 0.0
ob_sculpt_004.location = (2.0, 2.0, 0.0)
ob_sculpt_004.lock_rotations_4d = False
ob_sculpt_004.empty_display_type = 'ARROWS'
ob_sculpt_004.lineart.crease_threshold = 0.0
ob_sculpt_005.location = (0.0, 2.0, 0.0)
ob_sculpt_005.lock_rotations_4d = False
ob_sculpt_005.empty_display_type = 'ARROWS'
ob_sculpt_005.lineart.crease_threshold = 0.0
ob_sculpt_006.location = (-2.0, -2.0, 0.0)
ob_sculpt_006.lock_rotations_4d = False
ob_sculpt_006.empty_display_type = 'ARROWS'
ob_sculpt_006.lineart.crease_threshold = 0.0
ob_sculpt_007.location = (2.0, -2.0, 0.0)
ob_sculpt_007.lock_rotations_4d = False
ob_sculpt_007.empty_display_type = 'ARROWS'
ob_sculpt_007.lineart.crease_threshold = 0.0
ob_sculpt_008.location = (0.0, -2.0, 0.0)
ob_sculpt_008.lock_rotations_4d = False
ob_sculpt_008.empty_display_type = 'ARROWS'
ob_sculpt_008.lineart.crease_threshold = 0.0
ob_tilable.location = (0.0, 0.0, -1.0)
ob_tilable.lock_rotations_4d = False
ob_tilable.empty_display_type = 'ARROWS'
ob_tilable.lineart.crease_threshold = 0.0

# ---- collection membership
col_collection.objects.link(ob_target)
col_collection.objects.link(ob_light)
col_collection.objects.link(ob_camera)
col_collection.objects.link(ob_sculpt)
col_collection.objects.link(ob_sculpt_001)
col_collection.objects.link(ob_sculpt_002)
col_collection.objects.link(ob_sculpt_003)
col_collection.objects.link(ob_sculpt_004)
col_collection.objects.link(ob_sculpt_005)
col_collection.objects.link(ob_sculpt_006)
col_collection.objects.link(ob_sculpt_007)
col_collection.objects.link(ob_sculpt_008)
col_collection.objects.link(ob_tilable)

# ---- scene / render settings (as saved in the file)
scene.camera = ob_camera
scene.frame_start = 1; scene.frame_end = 250; scene.frame_set(2)
scene.render.engine = 'CYCLES'
scene.render.film_transparent = True
scene.cycles.sampling_pattern = 'TABULATED_SOBOL'
scene.cycles.use_light_tree = False
scene.cycles.bake_type = 'NORMAL'
scene.view_settings.view_transform = 'Filmic'
bpy.context.view_layer.update()
